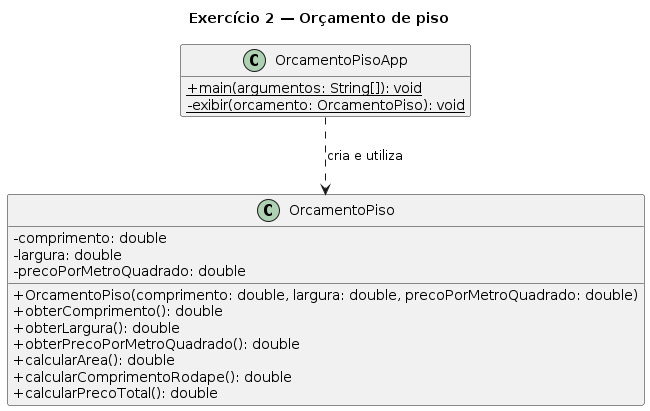

The diagram above was rendered by PlantUML. Its source (embedded in the PNG):
@startuml
title Exercício 2 — Orçamento de piso
skinparam classAttributeIconSize 0
hide empty members

class OrcamentoPiso {
  - comprimento: double
  - largura: double
  - precoPorMetroQuadrado: double
  + OrcamentoPiso(comprimento: double, largura: double, precoPorMetroQuadrado: double)
  + obterComprimento(): double
  + obterLargura(): double
  + obterPrecoPorMetroQuadrado(): double
  + calcularArea(): double
  + calcularComprimentoRodape(): double
  + calcularPrecoTotal(): double
}

class OrcamentoPisoApp {
  + {static} main(argumentos: String[]): void
  - {static} exibir(orcamento: OrcamentoPiso): void
}

OrcamentoPisoApp ..> OrcamentoPiso : cria e utiliza
@enduml